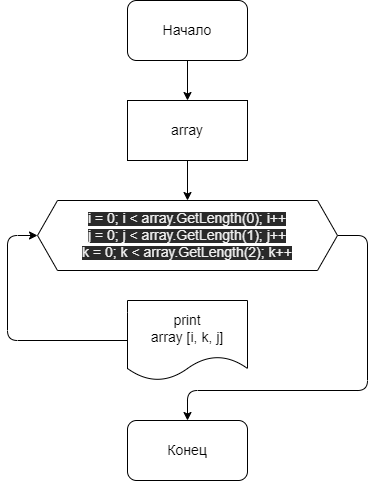

The diagram above was exported from draw.io. Its source (the exported page's mxGraphModel, read from the mxfile embedded in the PNG):
<mxGraphModel dx="1159" dy="557" grid="1" gridSize="10" guides="1" tooltips="1" connect="1" arrows="1" fold="1" page="1" pageScale="1" pageWidth="827" pageHeight="1169" math="0" shadow="0">
  <root>
    <mxCell id="0" />
    <mxCell id="1" parent="0" />
    <mxCell id="8" value="" style="edgeStyle=none;html=1;fontSize=14;" edge="1" parent="1" source="2" target="3">
      <mxGeometry relative="1" as="geometry" />
    </mxCell>
    <mxCell id="2" value="&lt;font style=&quot;font-size: 14px&quot;&gt;Начало&lt;/font&gt;" style="rounded=1;whiteSpace=wrap;html=1;" vertex="1" parent="1">
      <mxGeometry x="190" y="20" width="120" height="60" as="geometry" />
    </mxCell>
    <mxCell id="9" value="" style="edgeStyle=none;html=1;fontSize=14;" edge="1" parent="1" source="3" target="5">
      <mxGeometry relative="1" as="geometry" />
    </mxCell>
    <mxCell id="3" value="array" style="rounded=0;whiteSpace=wrap;html=1;fontSize=14;" vertex="1" parent="1">
      <mxGeometry x="190" y="120" width="120" height="60" as="geometry" />
    </mxCell>
    <mxCell id="11" style="edgeStyle=none;html=1;exitX=1;exitY=0.5;exitDx=0;exitDy=0;entryX=0.5;entryY=0;entryDx=0;entryDy=0;fontSize=14;" edge="1" parent="1" source="5" target="7">
      <mxGeometry relative="1" as="geometry">
        <Array as="points">
          <mxPoint x="430" y="255" />
          <mxPoint x="430" y="410" />
          <mxPoint x="250" y="410" />
        </Array>
      </mxGeometry>
    </mxCell>
    <mxCell id="5" value="&lt;span style=&quot;color: rgb(240 , 240 , 240) ; font-family: &amp;#34;helvetica&amp;#34; ; font-style: normal ; font-weight: 400 ; letter-spacing: normal ; text-align: center ; text-indent: 0px ; text-transform: none ; word-spacing: 0px ; background-color: rgb(42 , 42 , 42) ; display: inline ; float: none&quot;&gt;&lt;font style=&quot;font-size: 14px&quot;&gt;&lt;br&gt;i = 0; i &amp;lt; array.GetLength(0); i++&lt;br&gt;j = 0; j &amp;lt; array.GetLength(1); j++&lt;br&gt;k = 0; k &amp;lt; array.GetLength(2); k++&lt;br&gt;&lt;br&gt;&lt;/font&gt;&lt;/span&gt;" style="shape=hexagon;perimeter=hexagonPerimeter2;whiteSpace=wrap;html=1;fixedSize=1;" vertex="1" parent="1">
      <mxGeometry x="100" y="220" width="300" height="70" as="geometry" />
    </mxCell>
    <mxCell id="10" style="edgeStyle=none;html=1;exitX=0;exitY=0.5;exitDx=0;exitDy=0;entryX=0;entryY=0.5;entryDx=0;entryDy=0;fontSize=14;" edge="1" parent="1" source="6" target="5">
      <mxGeometry relative="1" as="geometry">
        <Array as="points">
          <mxPoint x="70" y="360" />
          <mxPoint x="70" y="255" />
        </Array>
      </mxGeometry>
    </mxCell>
    <mxCell id="6" value="print&lt;br&gt;array [i, k, j]" style="shape=document;whiteSpace=wrap;html=1;boundedLbl=1;fontSize=14;" vertex="1" parent="1">
      <mxGeometry x="190" y="320" width="120" height="80" as="geometry" />
    </mxCell>
    <mxCell id="7" value="Конец" style="rounded=1;whiteSpace=wrap;html=1;fontSize=14;" vertex="1" parent="1">
      <mxGeometry x="190" y="440" width="120" height="60" as="geometry" />
    </mxCell>
  </root>
</mxGraphModel>